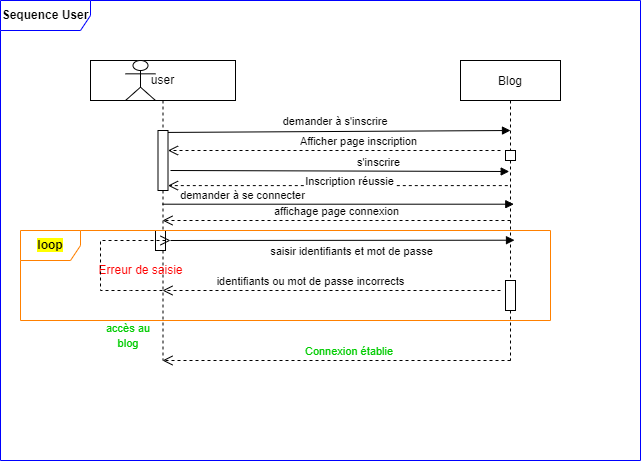

The diagram above was exported from draw.io. Its source (the exported page's mxGraphModel, read from the mxfile embedded in the PNG):
<mxGraphModel dx="1007" dy="411" grid="1" gridSize="10" guides="1" tooltips="1" connect="1" arrows="1" fold="1" page="1" pageScale="1" pageWidth="850" pageHeight="1100" math="0" shadow="0">
  <root>
    <mxCell id="0" />
    <mxCell id="1" parent="0" />
    <mxCell id="3nuBFxr9cyL0pnOWT2aG-5" value="Blog" style="shape=umlLifeline;perimeter=lifelinePerimeter;container=1;collapsible=0;recursiveResize=0;rounded=0;shadow=0;strokeWidth=1;" parent="1" vertex="1">
      <mxGeometry x="480" y="80" width="100" height="300" as="geometry" />
    </mxCell>
    <mxCell id="cAuWEA-t4N92pz2RNpZr-1" value="" style="html=1;points=[];perimeter=orthogonalPerimeter;" parent="3nuBFxr9cyL0pnOWT2aG-5" vertex="1">
      <mxGeometry x="45" y="90" width="10" height="10" as="geometry" />
    </mxCell>
    <mxCell id="cAuWEA-t4N92pz2RNpZr-2" value="" style="html=1;points=[];perimeter=orthogonalPerimeter;" parent="3nuBFxr9cyL0pnOWT2aG-5" vertex="1">
      <mxGeometry x="45" y="220" width="10" height="30" as="geometry" />
    </mxCell>
    <mxCell id="3nuBFxr9cyL0pnOWT2aG-8" value="demander à s'inscrire" style="verticalAlign=bottom;endArrow=block;shadow=0;strokeWidth=1;exitX=0.067;exitY=0.033;exitDx=0;exitDy=0;exitPerimeter=0;" parent="1" source="u6TV0YMr0eP4XME9GhPQ-2" edge="1">
      <mxGeometry x="0.0054" y="1" relative="1" as="geometry">
        <mxPoint x="175" y="160.0000000000001" as="sourcePoint" />
        <mxPoint as="offset" />
        <mxPoint x="530" y="150" as="targetPoint" />
      </mxGeometry>
    </mxCell>
    <mxCell id="u6TV0YMr0eP4XME9GhPQ-7" value="user" style="shape=umlLifeline;perimeter=lifelinePerimeter;whiteSpace=wrap;html=1;container=1;collapsible=0;recursiveResize=0;outlineConnect=0;size=40;" parent="1" vertex="1">
      <mxGeometry x="110" y="80" width="145" height="300" as="geometry" />
    </mxCell>
    <mxCell id="u6TV0YMr0eP4XME9GhPQ-8" value="" style="shape=umlActor;verticalLabelPosition=bottom;verticalAlign=top;html=1;" parent="u6TV0YMr0eP4XME9GhPQ-7" vertex="1">
      <mxGeometry x="35" width="30" height="40" as="geometry" />
    </mxCell>
    <mxCell id="u6TV0YMr0eP4XME9GhPQ-2" value="" style="html=1;points=[];perimeter=orthogonalPerimeter;" parent="u6TV0YMr0eP4XME9GhPQ-7" vertex="1">
      <mxGeometry x="67.5" y="70" width="10" height="60" as="geometry" />
    </mxCell>
    <mxCell id="-9B3he6BrKFyrvID1z5p-26" value="" style="html=1;points=[];perimeter=orthogonalPerimeter;" parent="u6TV0YMr0eP4XME9GhPQ-7" vertex="1">
      <mxGeometry x="65" y="170" width="10" height="20" as="geometry" />
    </mxCell>
    <mxCell id="u6TV0YMr0eP4XME9GhPQ-42" value="&lt;font color=&quot;#ff0000&quot;&gt;Erreur de saisie&lt;/font&gt;" style="text;html=1;align=center;verticalAlign=middle;resizable=0;points=[];autosize=1;strokeColor=none;fillColor=none;" parent="u6TV0YMr0eP4XME9GhPQ-7" vertex="1">
      <mxGeometry y="200" width="100" height="20" as="geometry" />
    </mxCell>
    <mxCell id="4mIccNpgi9J8-Z1vjCgz-3" value="&lt;span style=&quot;color: rgb(0 , 204 , 0) ; font-size: 11px ; background-color: rgb(255 , 255 , 255)&quot;&gt;accès au blog&lt;/span&gt;" style="text;html=1;strokeColor=none;fillColor=none;align=center;verticalAlign=middle;whiteSpace=wrap;rounded=0;" parent="u6TV0YMr0eP4XME9GhPQ-7" vertex="1">
      <mxGeometry x="8" y="260" width="60" height="30" as="geometry" />
    </mxCell>
    <mxCell id="u6TV0YMr0eP4XME9GhPQ-11" value="saisir identifiants et mot de passe" style="html=1;verticalAlign=bottom;endArrow=block;rounded=0;entryX=0.54;entryY=0.599;entryDx=0;entryDy=0;entryPerimeter=0;" parent="1" target="3nuBFxr9cyL0pnOWT2aG-5" edge="1">
      <mxGeometry x="0.0533" y="-20" width="80" relative="1" as="geometry">
        <mxPoint x="190" y="260" as="sourcePoint" />
        <mxPoint x="530" y="240" as="targetPoint" />
        <mxPoint as="offset" />
        <Array as="points" />
      </mxGeometry>
    </mxCell>
    <mxCell id="u6TV0YMr0eP4XME9GhPQ-46" value="Connexion établie&amp;nbsp;" style="html=1;verticalAlign=bottom;endArrow=open;dashed=1;endSize=8;rounded=0;fontColor=#00CC00;exitX=0.5;exitY=1;exitDx=0;exitDy=0;exitPerimeter=0;" parent="1" target="u6TV0YMr0eP4XME9GhPQ-7" edge="1">
      <mxGeometry x="-0.0765" relative="1" as="geometry">
        <mxPoint x="530" y="380" as="sourcePoint" />
        <mxPoint x="180" y="400" as="targetPoint" />
        <Array as="points">
          <mxPoint x="340" y="380" />
        </Array>
        <mxPoint x="1" as="offset" />
      </mxGeometry>
    </mxCell>
    <mxCell id="-9B3he6BrKFyrvID1z5p-7" value="identifiants ou mot de passe incorrects" style="html=1;verticalAlign=bottom;endArrow=open;dashed=1;endSize=8;rounded=0;" parent="1" target="u6TV0YMr0eP4XME9GhPQ-7" edge="1">
      <mxGeometry x="0.1243" relative="1" as="geometry">
        <mxPoint x="520" y="310" as="sourcePoint" />
        <mxPoint x="170" y="320" as="targetPoint" />
        <mxPoint as="offset" />
      </mxGeometry>
    </mxCell>
    <mxCell id="-9B3he6BrKFyrvID1z5p-28" value="" style="html=1;verticalAlign=bottom;endArrow=open;dashed=1;endSize=8;rounded=0;" parent="1" source="u6TV0YMr0eP4XME9GhPQ-7" edge="1">
      <mxGeometry x="-0.6474" y="100" relative="1" as="geometry">
        <mxPoint x="190" y="260" as="targetPoint" />
        <mxPoint x="147.32999999999993" y="319.02" as="sourcePoint" />
        <Array as="points">
          <mxPoint x="150" y="310" />
          <mxPoint x="120" y="310" />
          <mxPoint x="120" y="260" />
        </Array>
        <mxPoint as="offset" />
      </mxGeometry>
    </mxCell>
    <mxCell id="-9B3he6BrKFyrvID1z5p-33" value="&lt;b style=&quot;background-color: rgb(255 , 255 , 0)&quot;&gt;loop&lt;/b&gt;" style="shape=umlFrame;whiteSpace=wrap;html=1;strokeColor=#FF8000;" parent="1" vertex="1">
      <mxGeometry x="40" y="250" width="530" height="90" as="geometry" />
    </mxCell>
    <mxCell id="4mIccNpgi9J8-Z1vjCgz-2" value="Afficher page inscription" style="html=1;verticalAlign=bottom;endArrow=open;dashed=1;endSize=8;rounded=0;" parent="1" target="u6TV0YMr0eP4XME9GhPQ-2" edge="1">
      <mxGeometry x="-0.1437" relative="1" as="geometry">
        <mxPoint x="520" y="170" as="sourcePoint" />
        <mxPoint x="200" y="180" as="targetPoint" />
        <mxPoint as="offset" />
      </mxGeometry>
    </mxCell>
    <mxCell id="4mIccNpgi9J8-Z1vjCgz-12" value="&lt;b&gt;Sequence User&lt;/b&gt;" style="shape=umlFrame;whiteSpace=wrap;html=1;width=90;height=30;strokeColor=#0000FF;" parent="1" vertex="1">
      <mxGeometry x="20" y="20" width="640" height="460" as="geometry" />
    </mxCell>
    <mxCell id="zBdoLdM1VV8E3rnbm4lb-2" value="s'inscrire" style="html=1;verticalAlign=bottom;endArrow=block;rounded=0;entryX=0.487;entryY=0.37;entryDx=0;entryDy=0;entryPerimeter=0;" parent="1" target="3nuBFxr9cyL0pnOWT2aG-5" edge="1">
      <mxGeometry x="0.2285" width="80" relative="1" as="geometry">
        <mxPoint x="190" y="190" as="sourcePoint" />
        <mxPoint x="530" y="200" as="targetPoint" />
        <mxPoint as="offset" />
      </mxGeometry>
    </mxCell>
    <mxCell id="zBdoLdM1VV8E3rnbm4lb-4" value="Inscription réussie" style="html=1;verticalAlign=bottom;endArrow=open;dashed=1;endSize=8;rounded=0;exitX=0.473;exitY=0.417;exitDx=0;exitDy=0;exitPerimeter=0;" parent="1" source="3nuBFxr9cyL0pnOWT2aG-5" target="u6TV0YMr0eP4XME9GhPQ-2" edge="1">
      <mxGeometry x="-0.0673" y="5" relative="1" as="geometry">
        <mxPoint x="530" y="220" as="sourcePoint" />
        <mxPoint x="190" y="205" as="targetPoint" />
        <mxPoint as="offset" />
      </mxGeometry>
    </mxCell>
    <mxCell id="zBdoLdM1VV8E3rnbm4lb-5" value="demander à se connecter" style="html=1;verticalAlign=bottom;endArrow=block;rounded=0;entryX=0.533;entryY=0.479;entryDx=0;entryDy=0;entryPerimeter=0;" parent="1" source="u6TV0YMr0eP4XME9GhPQ-7" target="3nuBFxr9cyL0pnOWT2aG-5" edge="1">
      <mxGeometry x="-0.5422" width="80" relative="1" as="geometry">
        <mxPoint x="190" y="220" as="sourcePoint" />
        <mxPoint x="260" y="220" as="targetPoint" />
        <mxPoint as="offset" />
      </mxGeometry>
    </mxCell>
    <mxCell id="zBdoLdM1VV8E3rnbm4lb-8" value="affichage page connexion" style="html=1;verticalAlign=bottom;endArrow=open;dashed=1;endSize=8;rounded=0;" parent="1" target="u6TV0YMr0eP4XME9GhPQ-7" edge="1">
      <mxGeometry relative="1" as="geometry">
        <mxPoint x="530" y="240" as="sourcePoint" />
        <mxPoint x="190" y="240" as="targetPoint" />
      </mxGeometry>
    </mxCell>
  </root>
</mxGraphModel>